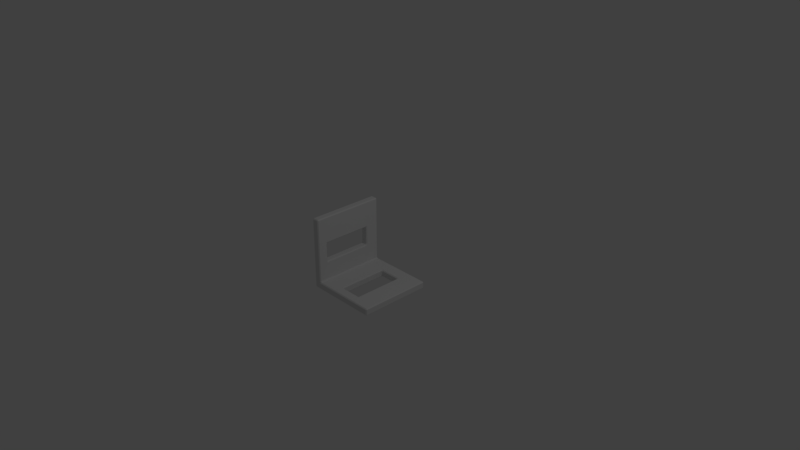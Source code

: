 # Source: metal_carpentry_Lbeam.blend  (saved by Blender 2.78.0; exported with 4.5.12 LTS)
import bpy
from mathutils import Matrix  # noqa: F401  (used for matrix-valued properties, if any)

bpy.ops.wm.read_factory_settings(use_empty=True)
scene = bpy.context.scene
scene.name = 'Scene'

# ---- collections
col_collection_1 = bpy.data.collections.new('Collection 1'); scene.collection.children.link(col_collection_1)

# ---- materials (node trees are filled in below, after node groups)
mat_material = bpy.data.materials.new('Material')
mat_material.alpha_threshold = 0.0
mat_material.use_transparent_shadow = False
mat_material.roughness = 0.5
mat_material.line_color = (0.0, 0.0, 0.0, 1.0)

# ---- material node trees

# ---- world
world_world = bpy.data.worlds.new('World'); scene.world = world_world
world_world.color = (0.05088, 0.05088, 0.05088)
world_world.use_sun_shadow = False
world_world.sun_shadow_jitter_overblur = 0.0
world_world.cycles.sampling_method = 'MANUAL'

# ---- cameras
cam_camera = bpy.data.cameras.new('Camera')
cam_camera.clip_end = 100.0
cam_camera.lens = 35.0
cam_camera.sensor_width = 32.0
cam_camera.sensor_height = 18.0
cam_camera.ortho_scale = 7.314
cam_camera.dof.focus_distance = 0.0
cam_camera.dof.aperture_fstop = 128.0

# ---- lights
light_lamp = bpy.data.lights.new('Lamp', 'POINT')
light_lamp.transmission_factor = 0.0
light_lamp.cutoff_distance = 30.0
light_lamp.energy = 100.0
light_lamp.shadow_buffer_clip_start = 1.001
light_lamp.shadow_soft_size = 0.1
light_lamp.shadow_maximum_resolution = 0.006
light_lamp.use_absolute_resolution = True

# ---- meshes
me_cube_001 = bpy.data.meshes.new('Cube.001')
me_cube_001.from_pydata([(1.0, 1.0, -1.0), (1.0, -1.0, -1.0), (-1.0, -1.0, -1.0), (-1.0, 1.0, -1.0), (-1.0, -1.0, 1.0), (-1.0, 1.0, 1.0), (1.0, 1.0, -0.8), (1.0, -1.0, -0.8), (-1.0, -1.0, -0.8), (-1.0, 1.0, -0.8), (-0.8, 1.0, -1.0), (-0.8, -1.0, -1.0), (-0.8, 1.0, 1.0), (-0.8, -1.0, 1.0), (-0.8, 1.0, -0.8), (-0.8, -1.0, -0.8), (-1.0, -1.0, -0.2667), (-1.0, -1.0, 0.2667), (-1.0, 1.0, -0.2667), (-1.0, 1.0, 0.2667), (-0.8, -1.0, 0.2667), (-0.8, -1.0, -0.2667), (-0.8, 1.0, -0.2667), (-0.8, 1.0, 0.2667), (1.0, 0.6155, -1.0), (1.0, -0.7278, -1.0), (-1.0, -0.7278, -1.0), (-1.0, 0.6155, -1.0), (-1.0, -0.7278, 1.0), (-1.0, 0.6155, 1.0), (-0.8, 0.6155, -0.8), (-0.8, -0.7278, -0.8), (-1.0, -0.7278, -0.8), (-1.0, 0.6155, -0.8), (1.0, 0.6155, -0.8), (1.0, -0.7278, -0.8), (-0.8, 0.6155, 1.0), (-0.8, -0.7278, 1.0), (-0.8, -0.7278, -1.0), (-0.8, 0.6155, -1.0), (-0.8, 0.6155, -0.2667), (-0.8, -0.7278, -0.2667), (-0.8, 0.6155, 0.2667), (-0.8, -0.7278, 0.2667), (-1.0, -0.7278, -0.2667), (-1.0, 0.6155, -0.2667), (-1.0, -0.7278, 0.2667), (-1.0, 0.6155, 0.2667), (0.4, 1.0, -1.0), (-0.2, 1.0, -1.0), (0.4, -1.0, -1.0), (-0.2, -1.0, -1.0), (0.4, 1.0, -0.8), (-0.2, 1.0, -0.8), (0.4, -1.0, -0.8), (-0.2, -1.0, -0.8), (0.4, 0.6155, -1.0), (-0.2, 0.6155, -1.0), (0.4, -0.7278, -1.0), (-0.2, -0.7278, -1.0), (0.4, -0.7278, -0.8), (-0.2, -0.7278, -0.8), (0.4, 0.6155, -0.8), (-0.2, 0.6155, -0.8)], [], [(38, 11, 2, 26), (37, 28, 4, 13), (14, 10, 3, 9), (5, 12, 23, 19), (22, 14, 9, 18), (11, 15, 8, 2), (25, 35, 7, 1), (5, 19, 47, 29), (51, 55, 15, 11), (62, 34, 6, 52), (53, 49, 10, 14), (59, 51, 11, 38), (3, 27, 33, 9), (31, 41, 21, 15), (41, 43, 20, 21), (15, 21, 16, 8), (21, 20, 17, 16), (33, 45, 18, 9), (45, 47, 19, 18), (23, 12, 36, 42), (23, 22, 18, 19), (16, 17, 46, 44), (45, 40, 42, 47), (8, 16, 44, 32), (32, 44, 45, 33), (22, 23, 42, 40), (40, 45, 44, 41), (14, 22, 40, 30), (30, 40, 41, 31), (27, 26, 32, 33), (37, 43, 42, 36), (49, 57, 39, 10), (57, 59, 38, 39), (8, 32, 26, 2), (28, 46, 17, 4), (54, 7, 35, 60), (60, 35, 34, 62), (4, 17, 20, 13), (29, 47, 46, 28), (0, 6, 34, 24), (24, 34, 35, 25), (13, 20, 43, 37), (12, 5, 29, 36), (36, 29, 28, 37), (10, 39, 27, 3), (39, 38, 26, 27), (42, 43, 46, 47), (44, 46, 43, 41), (31, 61, 63, 30), (63, 61, 59, 57), (15, 55, 61, 31), (55, 54, 60, 61), (24, 25, 58, 56), (57, 56, 62, 63), (0, 24, 56, 48), (48, 56, 57, 49), (25, 1, 50, 58), (58, 50, 51, 59), (6, 0, 48, 52), (52, 48, 49, 53), (30, 63, 53, 14), (63, 62, 52, 53), (1, 7, 54, 50), (50, 54, 55, 51), (62, 56, 58, 60), (59, 61, 60, 58)])
_uv = me_cube_001.uv_layers.new(name='UVMap')
_uv.uv.foreach_set('vector', [0.03184, 0.6978, 0.03184, 0.7486, 0.0, 0.7486, 3.98e-08, 0.6978, 0.3338, 0.6978, 0.3657, 0.6978, 0.3657, 0.7486, 0.3338, 0.7486, 0.698, 0.3369, 0.698, 0.3743, 0.6662, 0.3743, 0.6662, 0.3369, 0.6662, 2.231e-08, 0.698, 0.0, 0.698, 0.1372, 0.6662, 0.1372, 0.698, 0.2371, 0.698, 0.3369, 0.6662, 0.3369, 0.6662, 0.2371, 0.6343, 0.3743, 0.6343, 0.3369, 0.6662, 0.3369, 0.6662, 0.3743, 0.9666, 0.6978, 1.0, 0.6978, 1.0, 0.7486, 0.9666, 0.7486, 0.0, 7.809e-08, 0.1224, 4.462e-08, 0.1224, 0.07211, 1.99e-08, 0.07211, 0.5342, 0.3743, 0.5342, 0.3369, 0.6343, 0.3369, 0.6343, 0.3743, 0.8665, 0.6765, 0.9666, 0.6765, 0.9666, 0.7486, 0.8665, 0.7486, 0.7981, 0.3369, 0.7981, 0.3743, 0.698, 0.3743, 0.698, 0.3369, 0.132, 0.6978, 0.132, 0.7486, 0.03184, 0.7486, 0.03184, 0.6978, 0.3338, 0.0, 0.3338, 0.07211, 0.3005, 0.07211, 0.3005, 2.231e-08, 0.6662, 0.4251, 0.5771, 0.4251, 0.5771, 0.3743, 0.6662, 0.3743, 0.5771, 0.4251, 0.4881, 0.4251, 0.4881, 0.3743, 0.5771, 0.3743, 0.6343, 0.3369, 0.6343, 0.2371, 0.6662, 0.2371, 0.6662, 0.3369, 0.6343, 0.2371, 0.6343, 0.1372, 0.6662, 0.1372, 0.6662, 0.2371, 0.3005, 0.07211, 0.2114, 0.07211, 0.2114, 3.347e-08, 0.3005, 2.231e-08, 0.2114, 0.07211, 0.1224, 0.07211, 0.1224, 4.462e-08, 0.2114, 3.347e-08, 0.4881, 0.7486, 0.3657, 0.7486, 0.3657, 0.6765, 0.4881, 0.6765, 0.698, 0.1372, 0.698, 0.2371, 0.6662, 0.2371, 0.6662, 0.1372, 0.2114, 0.3743, 0.1224, 0.3743, 0.1224, 0.3235, 0.2114, 0.3235, 0.2291, 0.7486, 0.2609, 0.7486, 0.2609, 0.8484, 0.2291, 0.8484, 0.3005, 0.3743, 0.2114, 0.3743, 0.2114, 0.3235, 0.3005, 0.3235, 0.3005, 0.3235, 0.2114, 0.3235, 0.2114, 0.07211, 0.3005, 0.07211, 0.5771, 0.7486, 0.4881, 0.7486, 0.4881, 0.6765, 0.5771, 0.6765, 0.06677, 0.7486, 0.09861, 0.7486, 0.09861, 1.0, 0.06677, 1.0, 0.6662, 0.7486, 0.5771, 0.7486, 0.5771, 0.6765, 0.6662, 0.6765, 0.6662, 0.6765, 0.5771, 0.6765, 0.5771, 0.4251, 0.6662, 0.4251, 0.3338, 0.07211, 0.3338, 0.3235, 0.3005, 0.3235, 0.3005, 0.07211, 0.3657, 0.4251, 0.4881, 0.4251, 0.4881, 0.6765, 0.3657, 0.6765, 0.132, 0.3743, 0.132, 0.4464, 0.03184, 0.4464, 0.03184, 0.3743, 0.132, 0.4464, 0.132, 0.6978, 0.03184, 0.6978, 0.03184, 0.4464, 0.3005, 0.3743, 0.3005, 0.3235, 0.3338, 0.3235, 0.3338, 0.3743, 2.985e-08, 0.3235, 0.1224, 0.3235, 0.1224, 0.3743, 2.985e-08, 0.3743, 0.8665, 0.3743, 0.9666, 0.3743, 0.9666, 0.4251, 0.8665, 0.4251, 0.8665, 0.4251, 0.9666, 0.4251, 0.9666, 0.6765, 0.8665, 0.6765, 0.6662, 0.0, 0.6662, 0.1372, 0.6343, 0.1372, 0.6343, 0.0, 1.99e-08, 0.07211, 0.1224, 0.07211, 0.1224, 0.3235, 2.985e-08, 0.3235, 0.9666, 0.3743, 1.0, 0.3743, 1.0, 0.4464, 0.9666, 0.4464, 0.9666, 0.4464, 1.0, 0.4464, 1.0, 0.6978, 0.9666, 0.6978, 0.3657, 0.3743, 0.4881, 0.3743, 0.4881, 0.4251, 0.3657, 0.4251, 0.3338, 0.3743, 0.3657, 0.3743, 0.3657, 0.4464, 0.3338, 0.4464, 0.3338, 0.4464, 0.3657, 0.4464, 0.3657, 0.6978, 0.3338, 0.6978, 0.03184, 0.3743, 0.03184, 0.4464, 1.99e-08, 0.4464, 1.99e-08, 0.3743, 0.03184, 0.4464, 0.03184, 0.6978, 3.98e-08, 0.6978, 1.99e-08, 0.4464, 0.09861, 1.0, 0.09861, 0.7486, 0.1305, 0.7486, 0.1305, 1.0, 0.1972, 0.8484, 0.1972, 0.7486, 0.2291, 0.7486, 0.2291, 0.8484, 0.6662, 0.4251, 0.7663, 0.4251, 0.7663, 0.6765, 0.6662, 0.6765, 0.03338, 1.0, 0.03338, 0.7486, 0.06677, 0.7486, 0.06677, 1.0, 0.6662, 0.3743, 0.7663, 0.3743, 0.7663, 0.4251, 0.6662, 0.4251, 0.7663, 0.3743, 0.8665, 0.3743, 0.8665, 0.4251, 0.7663, 0.4251, 0.3323, 0.4464, 0.3323, 0.6978, 0.2321, 0.6978, 0.2321, 0.4464, 0.1972, 0.7486, 0.1972, 0.8609, 0.1638, 0.8609, 0.1638, 0.7486, 0.3323, 0.3743, 0.3323, 0.4464, 0.2321, 0.4464, 0.2321, 0.3743, 0.2321, 0.3743, 0.2321, 0.4464, 0.132, 0.4464, 0.132, 0.3743, 0.3323, 0.6978, 0.3323, 0.7486, 0.2321, 0.7486, 0.2321, 0.6978, 0.2321, 0.6978, 0.2321, 0.7486, 0.132, 0.7486, 0.132, 0.6978, 0.9985, 0.3369, 0.9985, 0.3743, 0.8983, 0.3743, 0.8983, 0.3369, 0.8983, 0.3369, 0.8983, 0.3743, 0.7981, 0.3743, 0.7981, 0.3369, 0.6662, 0.6765, 0.7663, 0.6765, 0.7663, 0.7486, 0.6662, 0.7486, 0.7663, 0.6765, 0.8665, 0.6765, 0.8665, 0.7486, 0.7663, 0.7486, 0.3338, 0.3743, 0.3338, 0.3369, 0.434, 0.3369, 0.434, 0.3743, 0.434, 0.3743, 0.434, 0.3369, 0.5342, 0.3369, 0.5342, 0.3743, 0.03338, 1.0, 1.99e-08, 1.0, 0.0, 0.7486, 0.03338, 0.7486, 0.1305, 0.7486, 0.1638, 0.7486, 0.1638, 0.8609, 0.1305, 0.8609])
me_cube_001.materials.append(mat_material)
me_cube_001.use_remesh_preserve_volume = False
me_cube_001.use_remesh_preserve_attributes = False
me_cube_001.use_mirror_vertex_groups = False
me_cube_001.update()

# ---- objects
ob_cube_001 = bpy.data.objects.new('Cube.001', me_cube_001)
ob_lamp = bpy.data.objects.new('Lamp', light_lamp)
ob_camera = bpy.data.objects.new('Camera', cam_camera)

# ---- transforms, parenting, visibility, modifiers, constraints
ob_cube_001.location = (0.0, 0.0, 0.0)
ob_cube_001.scale = (0.5, 0.5, 0.5)
ob_cube_001.lock_rotations_4d = False
ob_cube_001.empty_display_type = 'ARROWS'
ob_cube_001.lineart.crease_threshold = 0.0
_m = ob_cube_001.modifiers.new('Bevel', 'BEVEL')
_m.width = 0.025
_m.width_pct = 0.025
_m.limit_method = 'NONE'
_m.spread = 0.0
ob_lamp.location = (4.076, 1.005, 5.904)
ob_lamp.rotation_euler = (0.6503, 0.05522, 1.866)
ob_lamp.lock_rotations_4d = False
ob_lamp.empty_display_type = 'ARROWS'
ob_lamp.color = (0.0, 0.0, 0.0, 0.0)
ob_lamp.lineart.crease_threshold = 0.0
ob_camera.location = (7.481, -6.508, 5.344)
ob_camera.rotation_euler = (1.109, 0.0, 0.8149)
ob_camera.lock_rotations_4d = False
ob_camera.empty_display_type = 'ARROWS'
ob_camera.color = (0.0, 0.0, 0.0, 0.0)
ob_camera.display_type = 'WIRE'
ob_camera.lineart.crease_threshold = 0.0

# ---- collection membership
col_collection_1.objects.link(ob_cube_001)
col_collection_1.objects.link(ob_lamp)
col_collection_1.objects.link(ob_camera)

# ---- scene / render settings (as saved in the file)
scene.camera = ob_camera
scene.frame_start = 1; scene.frame_end = 250; scene.frame_set(1)
scene.render.engine = 'BLENDER_EEVEE_NEXT'
scene.render.resolution_percentage = 50
scene.render.dither_intensity = 0.0
scene.cycles.use_denoising = False
scene.cycles.samples = 128
scene.cycles.sampling_pattern = 'TABULATED_SOBOL'
scene.cycles.light_sampling_threshold = 0.0
scene.cycles.use_adaptive_sampling = False
scene.cycles.use_light_tree = False
scene.cycles.blur_glossy = 0.0
scene.cycles.sample_clamp_indirect = 0.0
scene.view_settings.view_transform = 'Standard'
bpy.context.view_layer.update()
